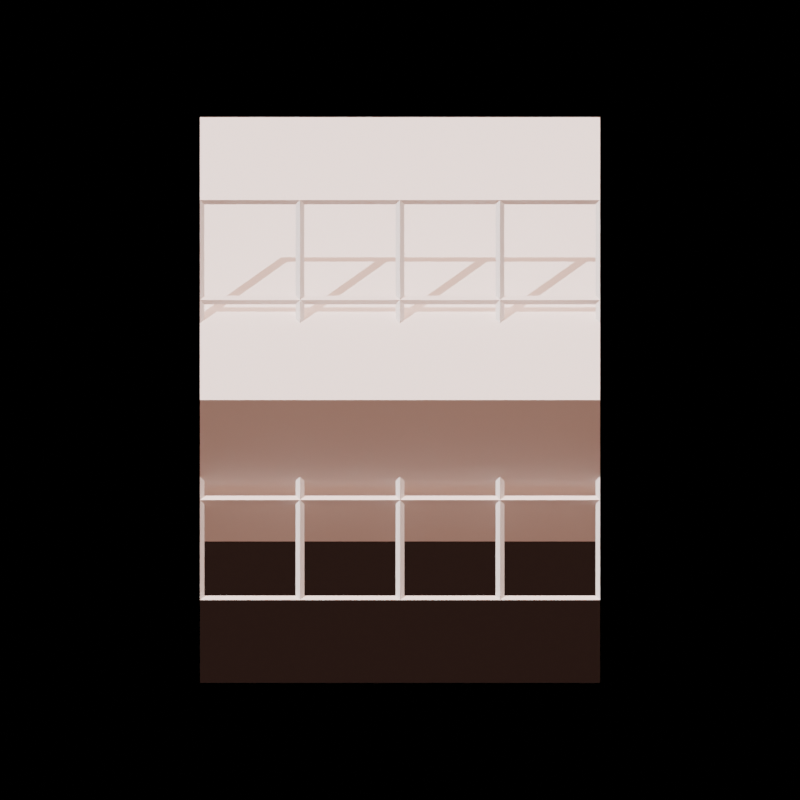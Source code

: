 # Source: clean_preset.blend  (saved by Blender 2.92.13; exported with 4.5.12 LTS)
import bpy
from mathutils import Matrix  # noqa: F401  (used for matrix-valued properties, if any)

bpy.ops.wm.read_factory_settings(use_empty=True)
scene = bpy.context.scene
scene.name = 'Scene'

# ---- collections
col_collection = bpy.data.collections.new('Collection'); scene.collection.children.link(col_collection)
col_shadowcatcher = bpy.data.collections.new('ShadowCatcher'); scene.collection.children.link(col_shadowcatcher)
col_setup = bpy.data.collections.new('Setup'); scene.collection.children.link(col_setup)
col_lights = bpy.data.collections.new('Lights'); scene.collection.children.link(col_lights)

# ---- materials (node trees are filled in below, after node groups)
mat_testmat = bpy.data.materials.new('TestMat')
mat_testmat.use_transparent_shadow = False
mat_shadowcatcher = bpy.data.materials.new('ShadowCatcher')
mat_shadowcatcher.surface_render_method = 'BLENDED'
mat_shadowcatcher.blend_method = 'BLEND'
mat_shadowcatcher.use_transparent_shadow = False

# ---- node groups
ng_auto_smooth = bpy.data.node_groups.new('Auto Smooth', 'GeometryNodeTree')
_s = ng_auto_smooth.interface.new_socket(name='Geometry', in_out='OUTPUT', socket_type='NodeSocketGeometry')
_s = ng_auto_smooth.interface.new_socket(name='Geometry', in_out='INPUT', socket_type='NodeSocketGeometry')
_s = ng_auto_smooth.interface.new_socket(name='Angle', in_out='INPUT', socket_type='NodeSocketFloat')
_s.subtype = 'ANGLE'
_s.min_value = 0.0
_s.max_value = 3.142
ng_auto_smooth.is_modifier = True
_N = ng_auto_smooth.nodes; _L = ng_auto_smooth.links
n0 = _N.new('NodeGroupOutput'); n0.name = 'Group Output'; n0.location = (480, -100)
n1 = _N.new('NodeGroupInput'); n1.name = 'Group Input'; n1.location = (-420, -300)
n2 = _N.new('NodeGroupInput'); n2.name = 'Group Input.001'; n2.location = (-60, -100)
n3 = _N.new('GeometryNodeSetShadeSmooth'); n3.name = 'Set Shade Smooth'; n3.location = (120, -100)
n3.domain = 'EDGE'
n4 = _N.new('GeometryNodeSetShadeSmooth'); n4.name = 'Set Shade Smooth.001'; n4.location = (300, -100)
n5 = _N.new('GeometryNodeInputMeshEdgeAngle'); n5.name = 'Edge Angle'; n5.location = (-420, -220)
n6 = _N.new('GeometryNodeInputEdgeSmooth'); n6.name = 'Is Edge Smooth'; n6.location = (-60, -160)
n7 = _N.new('GeometryNodeInputShadeSmooth'); n7.name = 'Is Face Smooth'; n7.location = (-240, -340)
n8 = _N.new('FunctionNodeBooleanMath'); n8.name = 'Boolean Math'; n8.location = (-60, -220)
n9 = _N.new('FunctionNodeCompare'); n9.name = 'Compare'; n9.location = (-240, -180)
n9.operation = 'LESS_EQUAL'
_L.new(n5.outputs[0], n9.inputs[0])
_L.new(n4.outputs[0], n0.inputs[0])
_L.new(n1.outputs[1], n9.inputs[1])
_L.new(n9.outputs[0], n8.inputs[0])
_L.new(n7.outputs[0], n8.inputs[1])
_L.new(n2.outputs[0], n3.inputs[0])
_L.new(n6.outputs[0], n3.inputs[1])
_L.new(n3.outputs[0], n4.inputs[0])
_L.new(n8.outputs[0], n3.inputs[2])
n0.is_active_output = True

# ---- material node trees
mat_testmat.use_nodes = True; mat_testmat.node_tree.nodes.clear()
_N = mat_testmat.node_tree.nodes; _L = mat_testmat.node_tree.links
n0 = _N.new('ShaderNodeBsdfPrincipled'); n0.name = 'Principled BSDF'; n0.location = (10, 300)
n0.distribution = 'GGX'
n0.subsurface_method = 'BURLEY'
n0.inputs[0].default_value = (0.5, 0.5, 0.5, 1.0)
n0.inputs[1].default_value = 0.1389
n0.inputs[3].default_value = 1.45
n0.inputs[27].default_value = (0.0, 0.0, 0.0, 1.0)
n0.inputs[28].default_value = 1.0
n1 = _N.new('ShaderNodeOutputMaterial'); n1.name = 'Material Output'; n1.location = (300, 300)
_L.new(n0.outputs[0], n1.inputs[0])
n1.is_active_output = True
mat_shadowcatcher.use_nodes = True; mat_shadowcatcher.node_tree.nodes.clear()
_N = mat_shadowcatcher.node_tree.nodes; _L = mat_shadowcatcher.node_tree.links
n0 = _N.new('ShaderNodeBsdfTransparent'); n0.name = 'Transparent BSDF'; n0.location = (-249, 144)
n1 = _N.new('ShaderNodeShaderToRGB'); n1.name = 'Shader to RGB'; n1.location = (-709, 333)
n2 = _N.new('ShaderNodeBsdfDiffuse'); n2.name = 'Diffuse BSDF'; n2.location = (-939, 210)
n2.inputs[0].default_value = (1.0, 1.0, 1.0, 1.0)
n3 = _N.new('ShaderNodeOutputMaterial'); n3.name = 'Material Output'; n3.location = (377, 313)
n4 = _N.new('ShaderNodeValToRGB'); n4.name = 'ColorRamp'; n4.location = (-495, 448)
n4.color_ramp.interpolation = 'CONSTANT'
while len(n4.color_ramp.elements) > 1: n4.color_ramp.elements.remove(n4.color_ramp.elements[-1])
n4.color_ramp.elements[0].position = 0.0; n4.color_ramp.elements[0].color = (0.06508, 0.06508, 0.06508, 1.0)
_e = n4.color_ramp.elements.new(0.8411); _e.color = (1.0, 1.0, 1.0, 1.0)
n5 = _N.new('ShaderNodeMixShader'); n5.name = 'Mix Shader'; n5.location = (62, 306)
_L.new(n2.outputs[0], n1.inputs[0])
_L.new(n1.outputs[0], n4.inputs[0])
_L.new(n4.outputs[0], n5.inputs[0])
_L.new(n0.outputs[0], n5.inputs[2])
_L.new(n5.outputs[0], n3.inputs[0])
n3.is_active_output = True

# ---- world
world_world = bpy.data.worlds.new('World'); scene.world = world_world
world_world.use_nodes = True; world_world.node_tree.nodes.clear()
_N = world_world.node_tree.nodes; _L = world_world.node_tree.links
n0 = _N.new('ShaderNodeOutputWorld'); n0.name = 'World Output'; n0.location = (300, 300)
n1 = _N.new('ShaderNodeHoldout'); n1.name = 'Holdout'; n1.location = (10, 300)
_L.new(n1.outputs[0], n0.inputs[0])
n0.is_active_output = True
world_world.color = (0.05088, 0.05088, 0.05088)
world_world.use_sun_shadow = False
world_world.sun_shadow_jitter_overblur = 0.0

# ---- cameras
cam_camera = bpy.data.cameras.new('Camera')
cam_camera.type = 'ORTHO'
cam_camera.clip_end = 100.0
cam_camera.ortho_scale = 8.0

# ---- lights
light_sun = bpy.data.lights.new('Sun', 'SUN')
light_sun.specular_factor = 8.0
light_sun.transmission_factor = 0.0
light_sun.angle = 0.0
light_sun.energy = 4.0
light_sun.shadow_soft_size = 0.125
light_sun.shadow_cascade_max_distance = 100.0
light_sun_001 = bpy.data.lights.new('Sun.001', 'SUN')
light_sun_001.color = (0.7758, 0.3712, 0.2747)
light_sun_001.specular_factor = 0.7
light_sun_001.transmission_factor = 0.0
light_sun_001.use_shadow = False
light_sun_001.angle = 0.0
light_sun_001.energy = 3.0
light_sun_001.shadow_soft_size = 0.125
light_sun_001.shadow_cascade_max_distance = 100.0
light_sun_002 = bpy.data.lights.new('Sun.002', 'SUN')
light_sun_002.color = (0.7758, 0.6724, 0.624)
light_sun_002.specular_factor = 0.45
light_sun_002.transmission_factor = 0.0
light_sun_002.use_shadow = False
light_sun_002.angle = 0.0
light_sun_002.energy = 2.0
light_sun_002.shadow_soft_size = 0.125
light_sun_002.shadow_cascade_max_distance = 100.0
light_sun_003 = bpy.data.lights.new('Sun.003', 'SUN')
light_sun_003.color = (0.7758, 0.6724, 0.624)
light_sun_003.specular_factor = 0.52
light_sun_003.transmission_factor = 0.0
light_sun_003.use_shadow = False
light_sun_003.angle = 0.0
light_sun_003.energy = 0.45
light_sun_003.shadow_soft_size = 0.125
light_sun_003.shadow_cascade_max_distance = 100.0
light_sun_004 = bpy.data.lights.new('Sun.004', 'SUN')
light_sun_004.color = (0.7758, 0.3712, 0.2747)
light_sun_004.specular_factor = 0.8
light_sun_004.transmission_factor = 0.0
light_sun_004.use_shadow = False
light_sun_004.angle = 0.0
light_sun_004.energy = 2.0
light_sun_004.shadow_soft_size = 0.125
light_sun_004.shadow_cascade_max_distance = 100.0

# ---- meshes
me_cube_010 = bpy.data.meshes.new('Cube.010')
me_cube_010.from_pydata([(-0.5, -0.5, 0.0), (0.0, 0.0, 1.0), (-0.5, 0.5, 0.0), (0.5, -0.5, 0.0), (0.5, 0.5, 0.0)], [], [(0, 1, 2), (2, 1, 4), (4, 1, 3), (3, 1, 0), (2, 4, 3, 0)])
me_cube_010.polygons.foreach_set('use_smooth', [True] * 5)
_k = set([(0, 1), (0, 2), (0, 3), (1, 2), (1, 3), (1, 4), (2, 4), (3, 4)])
me_cube_010.attributes.new('sharp_edge', 'BOOLEAN', 'EDGE').data.foreach_set('value', [ (min(e.vertices), max(e.vertices)) in _k for e in me_cube_010.edges])
_k = {(0, 2): 1.0, (0, 1): 1.0, (2, 4): 1.0, (3, 4): 1.0, (0, 3): 1.0, (1, 2): 1.0, (1, 4): 1.0, (1, 3): 1.0}
me_cube_010.attributes.new('crease_edge', 'FLOAT', 'EDGE').data.foreach_set('value', [_k.get((min(e.vertices), max(e.vertices)), 0.0) for e in me_cube_010.edges])
_uv = me_cube_010.uv_layers.new(name='UVMap')
_uv.uv.foreach_set('vector', [0.375, 0.0, 0.625, 0.25, 0.375, 0.25, 0.375, 0.25, 0.625, 0.5, 0.375, 0.5, 0.375, 0.5, 0.625, 0.75, 0.375, 0.75, 0.375, 0.75, 0.625, 1.0, 0.375, 1.0, 0.125, 0.5, 0.375, 0.5, 0.375, 0.75, 0.125, 0.75])
me_cube_010.materials.append(mat_testmat)
me_cube_010.use_remesh_fix_poles = True
me_cube_010.use_remesh_preserve_attributes = False
me_cube_010.use_mirror_vertex_groups = False
me_cube_010.update()
me_cube = bpy.data.meshes.new('Cube')
me_cube.from_pydata([(-2.0, -2.0, 0.0), (-2.0, -1.0, 0.0), (-1.0, -2.0, 0.0), (-1.0, -1.0, 0.0), (-1.0, -2.0, 0.0), (-1.0, -1.0, 0.0), (0.0, -2.0, 0.0), (0.0, -1.0, 0.0), (0.0, -2.0, 0.0), (0.0, -1.0, 0.0), (1.0, -2.0, 0.0), (1.0, -1.0, 0.0), (1.0, -2.0, 0.0), (1.0, -1.0, 0.0), (2.0, -2.0, 0.0), (2.0, -1.0, 0.0), (-2.0, -1.0, 0.0), (-2.0, 0.0, 0.0), (-1.0, -1.0, 0.0), (-1.0, 0.0, 0.0), (-1.0, -1.0, 0.0), (-1.0, 0.0, 0.0), (0.0, -1.0, 0.0), (0.0, 0.0, 0.0), (0.0, -1.0, 0.0), (0.0, 0.0, 0.0), (1.0, -1.0, 0.0), (1.0, 0.0, 0.0), (1.0, -1.0, 0.0), (1.0, 0.0, 0.0), (2.0, -1.0, 0.0), (2.0, 0.0, 0.0), (-2.0, 0.0, 0.0), (-2.0, 1.0, 0.0), (-1.0, 0.0, 0.0), (-1.0, 1.0, 0.0), (-1.0, 0.0, 0.0), (-1.0, 1.0, 0.0), (0.0, 0.0, 0.0), (0.0, 1.0, 0.0), (0.0, 0.0, 0.0), (0.0, 1.0, 0.0), (1.0, 0.0, 0.0), (1.0, 1.0, 0.0), (1.0, 0.0, 0.0), (1.0, 1.0, 0.0), (2.0, 0.0, 0.0), (2.0, 1.0, 0.0), (-2.0, 1.0, 0.0), (-2.0, 2.0, 0.0), (-1.0, 1.0, 0.0), (-1.0, 2.0, 0.0), (-1.0, 1.0, 0.0), (-1.0, 2.0, 0.0), (0.0, 1.0, 0.0), (0.0, 2.0, 0.0), (0.0, 1.0, 0.0), (0.0, 2.0, 0.0), (1.0, 1.0, 0.0), (1.0, 2.0, 0.0), (1.0, 1.0, 0.0), (1.0, 2.0, 0.0), (2.0, 1.0, 0.0), (2.0, 2.0, 0.0)], [], [(3, 1, 0, 2), (7, 5, 4, 6), (11, 9, 8, 10), (15, 13, 12, 14), (19, 17, 16, 18), (23, 21, 20, 22), (27, 25, 24, 26), (31, 29, 28, 30), (35, 33, 32, 34), (39, 37, 36, 38), (43, 41, 40, 42), (47, 45, 44, 46), (51, 49, 48, 50), (55, 53, 52, 54), (59, 57, 56, 58), (63, 61, 60, 62)])
_uv = me_cube.uv_layers.new(name='UVMap')
_uv.uv.foreach_set('vector', [0.625, 0.5, 0.875, 0.5, 0.875, 0.75, 0.625, 0.75, 0.625, 0.5, 0.875, 0.5, 0.875, 0.75, 0.625, 0.75, 0.625, 0.5, 0.875, 0.5, 0.875, 0.75, 0.625, 0.75, 0.625, 0.5, 0.875, 0.5, 0.875, 0.75, 0.625, 0.75, 0.625, 0.5, 0.875, 0.5, 0.875, 0.75, 0.625, 0.75, 0.625, 0.5, 0.875, 0.5, 0.875, 0.75, 0.625, 0.75, 0.625, 0.5, 0.875, 0.5, 0.875, 0.75, 0.625, 0.75, 0.625, 0.5, 0.875, 0.5, 0.875, 0.75, 0.625, 0.75, 0.625, 0.5, 0.875, 0.5, 0.875, 0.75, 0.625, 0.75, 0.625, 0.5, 0.875, 0.5, 0.875, 0.75, 0.625, 0.75, 0.625, 0.5, 0.875, 0.5, 0.875, 0.75, 0.625, 0.75, 0.625, 0.5, 0.875, 0.5, 0.875, 0.75, 0.625, 0.75, 0.625, 0.5, 0.875, 0.5, 0.875, 0.75, 0.625, 0.75, 0.625, 0.5, 0.875, 0.5, 0.875, 0.75, 0.625, 0.75, 0.625, 0.5, 0.875, 0.5, 0.875, 0.75, 0.625, 0.75, 0.625, 0.5, 0.875, 0.5, 0.875, 0.75, 0.625, 0.75])
me_cube.use_remesh_fix_poles = True
me_cube.use_remesh_preserve_attributes = False
me_cube.use_mirror_vertex_groups = False
me_cube.update()
me_cube_004 = bpy.data.meshes.new('Cube.004')
me_cube_004.from_pydata([(-1.0, -1.0, -1.0), (-1.0, -1.0, 1.0), (-1.0, 1.0, -1.0), (-1.0, 1.0, 1.0), (1.0, -1.0, -1.0), (1.0, -1.0, 1.0), (1.0, 1.0, -1.0), (1.0, 1.0, 1.0)], [], [(0, 1, 3, 2), (2, 3, 7, 6), (6, 7, 5, 4), (4, 5, 1, 0), (2, 6, 4, 0), (7, 3, 1, 5)])
_uv = me_cube_004.uv_layers.new(name='UVMap')
_uv.uv.foreach_set('vector', [0.375, 0.0, 0.625, 0.0, 0.625, 0.25, 0.375, 0.25, 0.375, 0.25, 0.625, 0.25, 0.625, 0.5, 0.375, 0.5, 0.375, 0.5, 0.625, 0.5, 0.625, 0.75, 0.375, 0.75, 0.375, 0.75, 0.625, 0.75, 0.625, 1.0, 0.375, 1.0, 0.125, 0.5, 0.375, 0.5, 0.375, 0.75, 0.125, 0.75, 0.625, 0.5, 0.875, 0.5, 0.875, 0.75, 0.625, 0.75])
me_cube_004.use_remesh_fix_poles = True
me_cube_004.use_remesh_preserve_attributes = False
me_cube_004.use_mirror_vertex_groups = False
me_cube_004.update()
me_plane = bpy.data.meshes.new('Plane')
me_plane.from_pydata([(-1.0, -1.0, 0.0), (1.0, -1.0, 0.0), (-1.0, 1.0, 0.0), (1.0, 1.0, 0.0)], [], [(0, 1, 3, 2)])
_uv = me_plane.uv_layers.new(name='UVMap')
_uv.uv.foreach_set('vector', [0.0, 0.0, 1.0, 0.0, 1.0, 1.0, 0.0, 1.0])
me_plane.materials.append(mat_shadowcatcher)
me_plane.use_remesh_fix_poles = True
me_plane.use_remesh_preserve_attributes = False
me_plane.use_mirror_vertex_groups = False
me_plane.update()
me_plane_001 = bpy.data.meshes.new('Plane.001')
me_plane_001.from_pydata([(-1.0, -1.0, 0.0), (1.0, -1.0, 0.0), (-1.0, 1.0, 0.0), (1.0, 1.0, 0.0)], [], [(0, 1, 3, 2)])
_uv = me_plane_001.uv_layers.new(name='UVMap')
_uv.uv.foreach_set('vector', [0.0, 0.0, 1.0, 0.0, 1.0, 1.0, 0.0, 1.0])
me_plane_001.materials.append(mat_testmat)
me_plane_001.use_remesh_fix_poles = True
me_plane_001.use_remesh_preserve_attributes = False
me_plane_001.use_mirror_vertex_groups = False
me_plane_001.update()

# ---- objects
ob_cube = bpy.data.objects.new('Cube', me_cube_010)
ob_cube_002 = bpy.data.objects.new('Cube.002', me_cube)
ob_cube_001 = bpy.data.objects.new('Cube.001', me_cube_004)
ob_plane = bpy.data.objects.new('Plane', me_plane)
ob_camera = bpy.data.objects.new('Camera', cam_camera)
ob_test_grid = bpy.data.objects.new('test-grid', None)
ob_sun = bpy.data.objects.new('Sun', light_sun)
ob_backlight = bpy.data.objects.new('BackLight', light_sun_001)
ob_testplane = bpy.data.objects.new('TestPlane', me_plane_001)
ob_rightlight = bpy.data.objects.new('RightLight', light_sun_002)
ob_toplight = bpy.data.objects.new('TopLight', light_sun_003)
ob_frontlight = bpy.data.objects.new('FrontLight', light_sun_004)

# ---- transforms, parenting, visibility, modifiers, constraints
ob_cube.location = (0.0, 0.0, 0.0)
ob_cube.scale = (4.0, 5.657, 2.828)
ob_cube.hide_select = True
ob_cube.hide_render = True
ob_cube.visible_camera = False
ob_cube.visible_diffuse = False
ob_cube.visible_glossy = False
ob_cube.visible_transmission = False
ob_cube.visible_volume_scatter = False
ob_cube.display_type = 'WIRE'
ob_cube.show_wire = True
ob_cube.show_all_edges = True
ob_cube.lineart.crease_threshold = 0.0
_m = ob_cube.modifiers.new('Bevel', 'BEVEL')
_m.show_render = False
_m.width = 0.01
_m.width_pct = 0.01
_m.segments = 3
_m = ob_cube.modifiers.new('Auto Smooth', 'NODES')
_m.node_group = ng_auto_smooth
_gi = [s.identifier for s in ng_auto_smooth.interface.items_tree if s.item_type == 'SOCKET' and s.in_out == 'INPUT']
_m[_gi[1]] = 0.5236  # Angle
ob_cube_002.location = (0.0, -1.427, 1.427)
ob_cube_002.rotation_euler = (0.7854, 0.0, 0.0)
ob_cube_002.lineart.crease_threshold = 0.0
_m = ob_cube_002.modifiers.new('Wireframe', 'WIREFRAME')
_m.thickness = 0.087
ob_cube_001.location = (0.0, 0.0, 0.0)
ob_cube_001.scale = (2.0, 2.0, 2.0)
ob_cube_001.lineart.crease_threshold = 0.0
ob_plane.location = (0.0, 0.0, 0.0)
ob_plane.scale = (5.0, 5.0, 5.0)
ob_plane.lineart.crease_threshold = 0.0
ob_camera.location = (0.0, -4.0, 4.0)
ob_camera.rotation_euler = (0.7854, 0.0, 0.0)
ob_camera.lineart.crease_threshold = 0.0
ob_test_grid.location = (0.0, 0.0, 0.0)
ob_test_grid.empty_display_type = 'ARROWS'
ob_test_grid.lineart.crease_threshold = 0.0
ob_sun.location = (-8.0, 0.0, 8.0)
ob_sun.rotation_euler = (0.0, -0.7854, 0.0)
ob_sun.lineart.crease_threshold = 0.0
ob_backlight.location = (0.0, 8.0, 8.0)
ob_backlight.rotation_euler = (-0.7854, 0.0, 0.0)
ob_backlight.lineart.crease_threshold = 0.0
ob_testplane.location = (0.0, 0.0, 0.0)
ob_testplane.scale = (6.307, 6.307, 6.307)
ob_testplane.hide_render = True
ob_testplane.lineart.crease_threshold = 0.0
ob_rightlight.location = (8.0, 0.0, 8.0)
ob_rightlight.rotation_euler = (-0.7854, -0.0, -1.571)
ob_rightlight.lineart.crease_threshold = 0.0
ob_toplight.location = (0.0, 0.0, 8.0)
ob_toplight.lineart.crease_threshold = 0.0
ob_frontlight.location = (0.0, -8.0, 8.0)
ob_frontlight.rotation_euler = (0.7854, 0.0, 0.0)
ob_frontlight.lineart.crease_threshold = 0.0

# ---- collection membership
col_collection.objects.link(ob_cube)
col_collection.objects.link(ob_cube_002)
col_collection.objects.link(ob_cube_001)
col_shadowcatcher.objects.link(ob_plane)
col_setup.objects.link(ob_camera)
col_setup.objects.link(ob_test_grid)
col_lights.objects.link(ob_sun)
col_lights.objects.link(ob_backlight)
col_lights.objects.link(ob_testplane)
col_lights.objects.link(ob_rightlight)
col_lights.objects.link(ob_toplight)
col_lights.objects.link(ob_frontlight)

# ---- scene / render settings (as saved in the file)
scene.camera = ob_camera
scene.frame_start = 1; scene.frame_end = 250; scene.frame_set(0)
scene.render.engine = 'BLENDER_EEVEE_NEXT'
scene.render.resolution_x = 2048
scene.render.resolution_y = 2048
scene.render.film_transparent = True
scene.cycles.use_denoising = False
scene.cycles.samples = 128
scene.cycles.sampling_pattern = 'TABULATED_SOBOL'
scene.cycles.use_adaptive_sampling = False
scene.cycles.use_light_tree = False
scene.eevee.gi_diffuse_bounces = 4
scene.eevee.gi_cubemap_resolution = '2048'
scene.eevee.taa_samples = 64
scene.eevee.use_taa_reprojection = False
scene.eevee.use_gtao = True
scene.eevee.use_raytracing = True
scene.view_settings.view_transform = 'Filmic'
bpy.context.view_layer.update()
